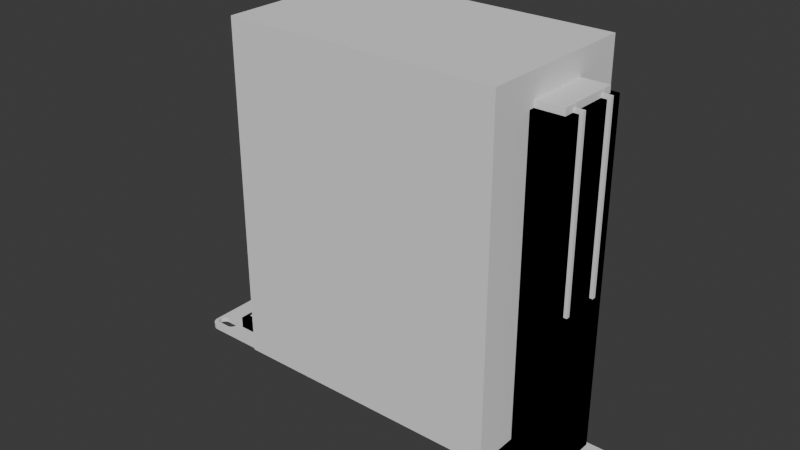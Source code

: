# Source: thinkcentre.blend  (saved by Blender 4.0.36; exported with 4.5.12 LTS)
import bpy
from mathutils import Matrix  # noqa: F401  (used for matrix-valued properties, if any)

bpy.ops.wm.read_factory_settings(use_empty=True)
scene = bpy.context.scene
scene.name = 'Scene'

# ---- collections
col_collection = bpy.data.collections.new('Collection'); scene.collection.children.link(col_collection)

# ---- world
world_world = bpy.data.worlds.new('World'); scene.world = world_world
world_world.use_nodes = True; world_world.node_tree.nodes.clear()
_N = world_world.node_tree.nodes; _L = world_world.node_tree.links
n0 = _N.new('ShaderNodeOutputWorld'); n0.name = 'World Output'; n0.location = (300, 300)
n1 = _N.new('ShaderNodeBackground'); n1.name = 'Background'; n1.location = (10, 300)
n1.inputs[0].default_value = (0.05088, 0.05088, 0.05088, 1.0)
_L.new(n1.outputs[0], n0.inputs[0])
n0.is_active_output = True
world_world.color = (0.05088, 0.05088, 0.05088)
world_world.use_sun_shadow = False
world_world.sun_shadow_jitter_overblur = 0.0

# ---- meshes
me_keystone_blank_10i_002 = bpy.data.meshes.new('Keystone blank 10i.002')
me_keystone_blank_10i_002.from_pydata([(122.3, 12.63, 0.0), (115.8, 12.63, 0.0), (122.3, 12.65, 3.0), (115.8, 12.65, 3.0), (122.3, 19.15, 3.0), (122.3, 19.13, 0.0), (123.2, 19.04, 3.0), (123.2, 19.02, 0.0), (123.9, 18.71, 3.0), (123.9, 18.7, 0.0), (124.6, 18.2, 3.0), (124.6, 18.18, 0.0), (125.1, 17.52, 3.0), (125.1, 17.51, 0.0), (125.5, 16.74, 3.0), (125.5, 16.72, 0.0), (125.6, 15.9, 3.0), (125.6, 15.88, 0.0), (125.5, 15.06, 3.0), (125.5, 15.04, 0.0), (125.1, 14.27, 3.0), (125.1, 14.26, 0.0), (124.6, 13.6, 3.0), (124.6, 13.58, 0.0), (123.9, 13.09, 3.0), (123.9, 13.07, 0.0), (123.2, 12.76, 3.0), (123.2, 12.74, 0.0), (115.8, 19.13, 0.0), (115.8, 19.15, 3.0), (115.0, 12.76, 3.0), (115.0, 12.74, 0.0), (114.2, 13.09, 3.0), (114.2, 13.07, 0.0), (113.5, 13.6, 3.0), (113.5, 13.58, 0.0), (113.0, 14.27, 3.0), (113.0, 14.26, 0.0), (112.7, 15.06, 3.0), (112.7, 15.04, 0.0), (112.6, 15.9, 3.0), (112.6, 15.88, 0.0), (112.7, 16.74, 3.0), (112.7, 16.72, 0.0), (113.0, 17.52, 3.0), (113.0, 17.51, 0.0), (113.5, 18.2, 3.0), (113.5, 18.18, 0.0), (114.2, 18.71, 3.0), (114.2, 18.7, 0.0), (115.0, 19.04, 3.0), (115.0, 19.02, 0.0), (-115.8, -19.12, 0.0), (-122.3, -19.12, 0.0), (-115.8, -19.1, 3.0), (-122.3, -19.1, 3.0), (-115.8, -12.6, 3.0), (-115.8, -12.62, 0.0), (-115.0, -12.71, 3.0), (-115.0, -12.73, 0.0), (-114.2, -13.04, 3.0), (-114.2, -13.05, 0.0), (-113.5, -13.55, 3.0), (-113.5, -13.57, 0.0), (-113.0, -14.23, 3.0), (-113.0, -14.24, 0.0), (-112.7, -15.01, 3.0), (-112.7, -15.03, 0.0), (-112.6, -15.85, 3.0), (-112.6, -15.87, 0.0), (-112.7, -16.69, 3.0), (-112.7, -16.71, 0.0), (-113.0, -17.48, 3.0), (-113.0, -17.49, 0.0), (-113.5, -18.15, 3.0), (-113.5, -18.17, 0.0), (-114.2, -18.66, 3.0), (-114.2, -18.68, 0.0), (-115.0, -18.99, 3.0), (-115.0, -19.01, 0.0), (-122.3, -12.62, 0.0), (-122.3, -12.6, 3.0), (-123.2, -18.99, 3.0), (-123.2, -19.01, 0.0), (-123.9, -18.66, 3.0), (-123.9, -18.68, 0.0), (-124.6, -18.15, 3.0), (-124.6, -18.17, 0.0), (-125.1, -17.48, 3.0), (-125.1, -17.49, 0.0), (-125.5, -16.69, 3.0), (-125.5, -16.71, 0.0), (-125.6, -15.85, 3.0), (-125.6, -15.87, 0.0), (-125.5, -15.01, 3.0), (-125.5, -15.03, 0.0), (-125.1, -14.23, 3.0), (-125.1, -14.24, 0.0), (-124.6, -13.55, 3.0), (-124.6, -13.57, 0.0), (-123.9, -13.04, 3.0), (-123.9, -13.05, 0.0), (-123.2, -12.71, 3.0), (-123.2, -12.73, 0.0), (122.3, -19.12, 0.0), (115.8, -19.12, 0.0), (122.3, -19.1, 3.0), (115.8, -19.1, 3.0), (122.3, -12.6, 3.0), (122.3, -12.62, 0.0), (123.2, -12.71, 3.0), (123.2, -12.73, 0.0), (123.9, -13.04, 3.0), (123.9, -13.05, 0.0), (124.6, -13.55, 3.0), (124.6, -13.57, 0.0), (125.1, -14.23, 3.0), (125.1, -14.24, 0.0), (125.5, -15.01, 3.0), (125.5, -15.03, 0.0), (125.6, -15.85, 3.0), (125.6, -15.87, 0.0), (125.5, -16.69, 3.0), (125.5, -16.71, 0.0), (125.1, -17.48, 3.0), (125.1, -17.49, 0.0), (124.6, -18.15, 3.0), (124.6, -18.17, 0.0), (123.9, -18.66, 3.0), (123.9, -18.68, 0.0), (123.2, -18.99, 3.0), (123.2, -19.01, 0.0), (115.8, -12.62, 0.0), (115.8, -12.6, 3.0), (115.0, -18.99, 3.0), (115.0, -19.01, 0.0), (114.2, -18.66, 3.0), (114.2, -18.68, 0.0), (113.5, -18.15, 3.0), (113.5, -18.17, 0.0), (113.0, -17.48, 3.0), (113.0, -17.49, 0.0), (112.7, -16.69, 3.0), (112.7, -16.71, 0.0), (112.6, -15.85, 3.0), (112.6, -15.87, 0.0), (112.7, -15.01, 3.0), (112.7, -15.03, 0.0), (113.0, -14.23, 3.0), (113.0, -14.24, 0.0), (113.5, -13.55, 3.0), (113.5, -13.57, 0.0), (114.2, -13.04, 3.0), (114.2, -13.05, 0.0), (115.0, -12.71, 3.0), (115.0, -12.73, 0.0), (-115.8, 12.63, 0.0), (-122.3, 12.63, 0.0), (-115.8, 12.65, 3.0), (-122.3, 12.65, 3.0), (-115.8, 19.15, 3.0), (-115.8, 19.13, 0.0), (-115.0, 19.04, 3.0), (-115.0, 19.02, 0.0), (-114.2, 18.71, 3.0), (-114.2, 18.7, 0.0), (-113.5, 18.2, 3.0), (-113.5, 18.18, 0.0), (-113.0, 17.52, 3.0), (-113.0, 17.51, 0.0), (-112.7, 16.74, 3.0), (-112.7, 16.72, 0.0), (-112.6, 15.9, 3.0), (-112.6, 15.88, 0.0), (-112.7, 15.06, 3.0), (-112.7, 15.04, 0.0), (-113.0, 14.27, 3.0), (-113.0, 14.26, 0.0), (-113.5, 13.6, 3.0), (-113.5, 13.58, 0.0), (-114.2, 13.09, 3.0), (-114.2, 13.07, 0.0), (-115.0, 12.76, 3.0), (-115.0, 12.74, 0.0), (-122.3, 19.13, 0.0), (-122.3, 19.15, 3.0), (-123.2, 12.76, 3.0), (-123.2, 12.74, 0.0), (-123.9, 13.09, 3.0), (-123.9, 13.07, 0.0), (-124.6, 13.6, 3.0), (-124.6, 13.58, 0.0), (-125.1, 14.27, 3.0), (-125.1, 14.26, 0.0), (-125.5, 15.06, 3.0), (-125.5, 15.04, 0.0), (-125.6, 15.9, 3.0), (-125.6, 15.88, 0.0), (-125.5, 16.74, 3.0), (-125.5, 16.72, 0.0), (-125.1, 17.52, 3.0), (-125.1, 17.51, 0.0), (-124.6, 18.2, 3.0), (-124.6, 18.18, 0.0), (-123.9, 18.71, 3.0), (-123.9, 18.7, 0.0), (-123.2, 19.04, 3.0), (-123.2, 19.02, 0.0), (-122.0, -22.27, 0.0), (122.0, -22.27, 0.0), (-122.0, -22.25, 3.0), (122.0, -22.25, 3.0), (-127.0, -17.25, 3.0), (-127.0, -17.27, 0.0), (-126.9, -18.36, 3.0), (-126.9, -18.38, 0.0), (-126.5, -19.42, 3.0), (-126.5, -19.44, 0.0), (-125.9, -20.37, 3.0), (-125.9, -20.39, 0.0), (-125.1, -21.16, 3.0), (-125.1, -21.18, 0.0), (-124.2, -21.75, 3.0), (-124.2, -21.77, 0.0), (-123.1, -22.12, 3.0), (-123.1, -22.14, 0.0), (-127.0, 17.23, 0.0), (-127.0, 17.25, 3.0), (-122.0, 22.25, 3.0), (-122.0, 22.23, 0.0), (-123.1, 22.12, 3.0), (-123.1, 22.11, 0.0), (-124.2, 21.75, 3.0), (-124.2, 21.74, 0.0), (-125.1, 21.16, 3.0), (-125.1, 21.14, 0.0), (-125.9, 20.37, 3.0), (-125.9, 20.35, 0.0), (-126.5, 19.42, 3.0), (-126.5, 19.4, 0.0), (-126.9, 18.36, 3.0), (-126.9, 18.34, 0.0), (122.0, 22.23, 0.0), (122.0, 22.25, 3.0), (127.0, 17.25, 3.0), (127.0, 17.23, 0.0), (126.9, 18.36, 3.0), (126.9, 18.34, 0.0), (126.5, 19.42, 3.0), (126.5, 19.4, 0.0), (125.9, 20.37, 3.0), (125.9, 20.35, 0.0), (125.1, 21.16, 3.0), (125.1, 21.14, 0.0), (124.2, 21.75, 3.0), (124.2, 21.74, 0.0), (123.1, 22.12, 3.0), (123.1, 22.11, 0.0), (127.0, -17.27, 0.0), (127.0, -17.25, 3.0), (123.1, -22.12, 3.0), (123.1, -22.14, 0.0), (124.2, -21.75, 3.0), (124.2, -21.77, 0.0), (125.1, -21.16, 3.0), (125.1, -21.18, 0.0), (125.9, -20.37, 3.0), (125.9, -20.39, 0.0), (126.5, -19.42, 3.0), (126.5, -19.44, 0.0), (126.9, -18.36, 3.0), (126.9, -18.38, 0.0), (-122.0, -19.1, 0.0), (-123.2, -12.73, 0.0), (122.0, 12.65, 0.0), (-122.0, 19.15, 0.0), (-122.0, 19.15, 3.0), (-122.0, -12.6, 0.0), (122.0, 19.15, 0.0), (122.0, -12.6, 3.0), (-122.4, -19.09, 0.0), (122.0, -19.1, 3.0), (122.0, -19.1, 0.0), (122.0, 12.65, 3.0), (123.2, 12.78, 0.0), (-122.0, 12.65, 3.0), (-122.0, -19.1, 3.0), (122.4, 19.14, 0.0), (-122.4, -19.09, 3.0), (-122.0, 12.65, 0.0), (-123.2, -12.73, 3.0), (122.0, 19.15, 3.0), (122.0, -12.6, 0.0), (122.4, 19.14, 3.0), (123.2, 12.78, 3.0), (-122.0, -12.6, 3.0)], [], [(0, 2, 1, 274), (2, 283, 3, 1), (4, 293, 6, 5), (6, 7, 287, 5), (6, 8, 7), (8, 9, 7), (8, 10, 9), (10, 11, 9), (10, 12, 11), (12, 13, 11), (12, 14, 13), (14, 15, 13), (14, 16, 15), (16, 17, 15), (16, 18, 17), (18, 19, 17), (18, 20, 19), (20, 21, 19), (20, 22, 21), (22, 23, 21), (22, 24, 23), (24, 25, 23), (24, 294, 26, 25), (26, 27, 284, 25), (26, 2, 27), (2, 0, 27), (28, 29, 5, 278), (29, 4, 5), (3, 30, 1), (30, 31, 1), (30, 32, 31), (32, 33, 31), (32, 34, 33), (34, 35, 33), (34, 36, 35), (36, 37, 35), (36, 38, 37), (38, 39, 37), (38, 40, 39), (40, 41, 39), (40, 42, 41), (42, 43, 41), (42, 44, 43), (44, 45, 43), (44, 46, 45), (46, 47, 45), (46, 48, 47), (48, 49, 47), (48, 50, 49), (50, 51, 49), (50, 29, 51), (29, 28, 51), (52, 54, 53, 272), (54, 55, 53), (56, 58, 57), (58, 59, 57), (58, 60, 59), (60, 61, 59), (60, 62, 61), (62, 63, 61), (62, 64, 63), (64, 65, 63), (64, 66, 65), (66, 67, 65), (66, 68, 67), (68, 69, 67), (68, 70, 69), (70, 71, 69), (70, 72, 71), (72, 73, 71), (72, 74, 73), (74, 75, 73), (74, 76, 75), (76, 77, 75), (76, 78, 77), (78, 79, 77), (78, 54, 79), (54, 52, 79), (80, 81, 57, 277), (81, 56, 57), (55, 82, 53), (82, 83, 280, 53), (82, 84, 83), (84, 85, 83), (84, 86, 85), (86, 87, 85), (86, 88, 87), (88, 89, 87), (88, 90, 89), (90, 91, 89), (90, 92, 91), (92, 93, 91), (92, 94, 93), (94, 95, 93), (94, 96, 95), (96, 97, 95), (96, 98, 97), (98, 99, 97), (98, 100, 99), (100, 101, 99), (100, 102, 101), (102, 103, 273, 101), (102, 81, 103), (81, 80, 103), (104, 106, 105, 282), (106, 107, 105), (108, 110, 109), (110, 111, 109), (110, 112, 111), (112, 113, 111), (112, 114, 113), (114, 115, 113), (114, 116, 115), (116, 117, 115), (116, 118, 117), (118, 119, 117), (118, 120, 119), (120, 121, 119), (120, 122, 121), (122, 123, 121), (122, 124, 123), (124, 125, 123), (124, 126, 125), (126, 127, 125), (126, 128, 127), (128, 129, 127), (128, 130, 129), (130, 131, 129), (130, 106, 131), (106, 104, 131), (132, 133, 109, 292), (133, 108, 109), (107, 134, 105), (134, 135, 105), (134, 136, 135), (136, 137, 135), (136, 138, 137), (138, 139, 137), (138, 140, 139), (140, 141, 139), (140, 142, 141), (142, 143, 141), (142, 144, 143), (144, 145, 143), (144, 146, 145), (146, 147, 145), (146, 148, 147), (148, 149, 147), (148, 150, 149), (150, 151, 149), (150, 152, 151), (152, 153, 151), (152, 154, 153), (154, 155, 153), (154, 133, 155), (133, 132, 155), (156, 158, 157, 289), (158, 285, 159, 157), (160, 162, 161), (162, 163, 161), (162, 164, 163), (164, 165, 163), (164, 166, 165), (166, 167, 165), (166, 168, 167), (168, 169, 167), (168, 170, 169), (170, 171, 169), (170, 172, 171), (172, 173, 171), (172, 174, 173), (174, 175, 173), (174, 176, 175), (176, 177, 175), (176, 178, 177), (178, 179, 177), (178, 180, 179), (180, 181, 179), (180, 182, 181), (182, 183, 181), (182, 158, 183), (158, 156, 183), (184, 185, 161, 275), (185, 276, 160, 161), (159, 186, 157), (186, 187, 157), (186, 188, 187), (188, 189, 187), (188, 190, 189), (190, 191, 189), (190, 192, 191), (192, 193, 191), (192, 194, 193), (194, 195, 193), (194, 196, 195), (196, 197, 195), (196, 198, 197), (198, 199, 197), (198, 200, 199), (200, 201, 199), (200, 202, 201), (202, 203, 201), (202, 204, 203), (204, 205, 203), (204, 206, 205), (206, 207, 205), (206, 185, 207), (185, 184, 207), (208, 209, 210), (210, 209, 211), (212, 213, 214), (214, 213, 215), (214, 215, 216), (216, 215, 217), (216, 217, 218), (218, 217, 219), (218, 219, 220), (220, 219, 221), (220, 221, 222), (222, 221, 223), (222, 223, 224), (224, 223, 225), (224, 225, 210), (210, 225, 208), (226, 213, 227), (227, 213, 212), (228, 229, 230), (230, 229, 231), (230, 231, 232), (232, 231, 233), (232, 233, 234), (234, 233, 235), (234, 235, 236), (236, 235, 237), (236, 237, 238), (238, 237, 239), (238, 239, 240), (240, 239, 241), (240, 241, 227), (227, 241, 226), (242, 229, 243), (243, 229, 228), (244, 245, 246), (246, 245, 247), (246, 247, 248), (248, 247, 249), (248, 249, 250), (250, 249, 251), (250, 251, 252), (252, 251, 253), (252, 253, 254), (254, 253, 255), (254, 255, 256), (256, 255, 257), (256, 257, 243), (243, 257, 242), (258, 245, 259), (259, 245, 244), (211, 209, 260), (260, 209, 261), (260, 261, 262), (262, 261, 263), (262, 263, 264), (264, 263, 265), (264, 265, 266), (266, 265, 267), (266, 267, 268), (268, 267, 269), (268, 269, 270), (270, 269, 271), (270, 271, 259), (259, 271, 258), (212, 92, 94, 96, 98, 100, 102, 81, 56, 58, 60, 62, 64, 66, 68, 144, 146, 148, 150, 152, 154, 133, 108, 110, 112, 114, 116, 118, 120, 259, 244, 16, 18, 20, 22, 24, 26, 2, 3, 30, 32, 34, 36, 38, 40, 172, 174, 176, 178, 180, 182, 158, 159, 186, 188, 190, 192, 194, 196, 227), (213, 226, 197, 195, 193, 191, 189, 187, 157, 156, 183, 181, 179, 177, 175, 173, 41, 39, 37, 35, 33, 31, 1, 0, 27, 25, 23, 21, 19, 17, 245, 258, 121, 119, 117, 115, 113, 111, 109, 132, 155, 153, 151, 149, 147, 145, 69, 67, 65, 63, 61, 59, 57, 80, 103, 101, 99, 97, 95, 93), (227, 196, 198, 200, 202, 204, 206, 185, 160, 162, 164, 166, 168, 170, 172, 40, 42, 44, 46, 48, 50, 29, 4, 6, 8, 10, 12, 14, 16, 244, 246, 248, 250, 252, 254, 256, 243, 228, 230, 232, 234, 236, 238, 240), (259, 120, 122, 124, 126, 128, 130, 106, 107, 134, 136, 138, 140, 142, 144, 68, 70, 72, 74, 76, 78, 54, 55, 82, 84, 86, 88, 90, 92, 212, 214, 216, 218, 220, 222, 224, 210, 211, 260, 262, 264, 266, 268, 270), (54, 286, 55), (29, 291, 4), (55, 288, 82), (91, 89, 87, 85, 83, 53, 52, 79, 77, 75, 73, 71, 69, 145, 143, 141, 139, 137, 135, 105, 104, 131, 129, 127, 125, 123, 121, 258, 271, 269, 267, 265, 263, 261, 209, 208, 225, 223, 221, 219, 217, 215, 213, 93), (245, 17, 15, 13, 11, 9, 7, 5, 28, 51, 49, 47, 45, 43, 41, 173, 171, 169, 167, 165, 163, 161, 184, 207, 205, 203, 201, 199, 197, 226, 241, 239, 237, 235, 233, 231, 229, 242, 257, 255, 253, 251, 249, 247), (81, 295, 56), (133, 279, 108), (100, 290, 102), (106, 281, 107)])
me_keystone_blank_10i_002.update()
me_keystone_blank_10i_001 = bpy.data.meshes.new('Keystone blank 10i.001')
me_keystone_blank_10i_001.from_pydata([(-106.5, 6.35, 0.009703), (-91.5, 6.35, 0.009703), (-89.5, -14.15, 0.009703), (-89.5, -14.15, 9.51), (-108.5, -14.15, 0.009703), (-108.5, -14.15, 9.51), (-89.5, 14.15, 0.009703), (-89.5, 14.15, 9.51), (-108.5, 14.15, 0.009703), (-108.5, 14.15, 9.51), (-91.5, -9.65, 9.51), (-91.5, -9.65, 8.11), (-106.5, -9.65, 9.51), (-106.5, -9.65, 8.11), (-106.5, -12.15, 3.0), (-106.5, -12.15, 8.11), (-91.5, -12.15, 3.0), (-91.5, -12.15, 8.11), (-91.5, 12.15, 8.01), (-91.5, 10.15, 8.01), (-106.5, 12.15, 8.01), (-106.5, 10.15, 8.01), (-91.5, 12.15, 4.876), (-106.5, 12.15, 4.876), (-91.5, 10.15, 9.51), (-106.5, 10.15, 9.51), (-106.5, -9.65, 0.0), (-106.5, -9.65, 3.0), (-91.5, -9.65, 3.0), (-91.5, -9.65, 0.0)], [], [(2, 3, 4), (4, 3, 5), (2, 6, 3), (3, 6, 7), (8, 4, 9), (9, 4, 5), (10, 11, 12), (12, 11, 13), (14, 15, 16), (16, 15, 17), (11, 17, 13), (13, 17, 15), (18, 19, 20), (20, 19, 21), (22, 18, 23), (23, 18, 20), (1, 22, 0), (0, 22, 23), (8, 9, 6), (6, 9, 7), (9, 5, 12), (12, 5, 3), (12, 3, 10), (10, 3, 7), (10, 7, 24), (24, 7, 25), (25, 7, 9), (25, 9, 12), (19, 24, 21), (21, 24, 25), (26, 0, 27), (27, 0, 23), (27, 23, 21), (21, 23, 20), (27, 21, 13), (13, 21, 25), (13, 25, 12), (13, 15, 27), (27, 15, 14), (14, 16, 27), (27, 16, 28), (27, 28, 26), (26, 28, 29), (1, 29, 28), (16, 17, 28), (28, 17, 11), (28, 11, 19), (19, 11, 24), (24, 11, 10), (18, 22, 19), (19, 22, 28), (22, 1, 28), (0, 8, 6, 1), (1, 6, 2, 29), (2, 4, 26, 29), (0, 26, 4, 8)])
me_keystone_blank_10i_001.update()
me_cube = bpy.data.meshes.new('Cube')
me_cube.from_pydata([(-1.002, -1.009, -1.0), (-1.002, -1.009, 381.0), (-1.002, 1.009, -1.0), (-1.002, 1.009, 381.0), (1.002, -1.009, -1.0), (1.002, -1.009, 381.0), (1.002, 1.009, -1.0), (1.002, 1.009, 381.0)], [], [(0, 1, 3, 2), (2, 3, 7, 6), (6, 7, 5, 4), (4, 5, 1, 0), (2, 6, 4, 0), (7, 3, 1, 5)])
_uv = me_cube.uv_layers.new(name='UVMap')
_uv.uv.foreach_set('vector', [0.375, 0.0, 0.625, 0.0, 0.625, 0.25, 0.375, 0.25, 0.375, 0.25, 0.625, 0.25, 0.625, 0.5, 0.375, 0.5, 0.375, 0.5, 0.625, 0.5, 0.625, 0.75, 0.375, 0.75, 0.375, 0.75, 0.625, 0.75, 0.625, 1.0, 0.375, 1.0, 0.125, 0.5, 0.375, 0.5, 0.375, 0.75, 0.125, 0.75, 0.625, 0.5, 0.875, 0.5, 0.875, 0.75, 0.625, 0.75])
me_cube.update()
me_keystone_blank_10i_006 = bpy.data.meshes.new('Keystone blank 10i.006')
me_keystone_blank_10i_006.from_pydata([(-106.5, 6.35, 0.009703), (-91.5, 6.35, 0.009703), (-89.5, -14.15, 0.009703), (-89.5, -14.15, 9.51), (-108.5, -14.15, 0.009703), (-108.5, -14.15, 9.51), (-89.5, 14.15, 0.009703), (-89.5, 14.15, 9.51), (-108.5, 14.15, 0.009703), (-108.5, 14.15, 9.51), (-106.5, -9.65, 0.0), (-91.5, -9.65, 0.0), (-106.5, 6.35, -4.592), (-91.5, 6.35, -4.592), (-106.5, -9.65, -4.601), (-91.5, -9.65, -4.601)], [], [(2, 3, 4), (4, 3, 5), (2, 6, 3), (3, 6, 7), (8, 4, 9), (9, 4, 5), (8, 9, 6), (6, 9, 7), (9, 5, 3, 7), (0, 8, 6, 1), (1, 6, 2, 11), (2, 4, 10, 11), (0, 10, 4, 8), (0, 1, 13, 12), (11, 10, 14, 15), (10, 0, 12, 14), (1, 11, 15, 13), (13, 15, 14, 12)])
me_keystone_blank_10i_006.update()
me_cube_002 = bpy.data.meshes.new('Cube.002')
me_cube_002.from_pydata([(-0.9778, -0.8857, -1.0), (-0.9778, -0.8857, 365.0), (-0.9778, 0.8857, -1.0), (-0.9778, 0.8857, 365.0), (0.9778, -0.8857, -1.0), (0.9778, -0.8857, 365.0), (0.9778, 0.8857, -1.0), (0.9778, 0.8857, 365.0)], [], [(0, 1, 3, 2), (2, 3, 7, 6), (6, 7, 5, 4), (4, 5, 1, 0), (2, 6, 4, 0), (7, 3, 1, 5)])
_uv = me_cube_002.uv_layers.new(name='UVMap')
_uv.uv.foreach_set('vector', [0.375, 0.0, 0.625, 0.0, 0.625, 0.25, 0.375, 0.25, 0.375, 0.25, 0.625, 0.25, 0.625, 0.5, 0.375, 0.5, 0.375, 0.5, 0.625, 0.5, 0.625, 0.75, 0.375, 0.75, 0.375, 0.75, 0.625, 0.75, 0.625, 1.0, 0.375, 1.0, 0.125, 0.5, 0.375, 0.5, 0.375, 0.75, 0.125, 0.75, 0.625, 0.5, 0.875, 0.5, 0.875, 0.75, 0.625, 0.75])
me_cube_002.update()
me_cube_003 = bpy.data.meshes.new('Cube.003')
me_cube_003.from_pydata([(-1.035, -1.18, -1.0), (-1.035, -1.18, 373.6), (-1.035, 1.18, -1.0), (-1.035, 1.18, 373.6), (1.035, -1.18, -1.0), (1.035, -1.18, 373.6), (1.035, 1.18, -1.0), (1.035, 1.18, 373.6)], [], [(0, 1, 3, 2), (2, 3, 7, 6), (6, 7, 5, 4), (4, 5, 1, 0), (2, 6, 4, 0), (7, 3, 1, 5)])
_uv = me_cube_003.uv_layers.new(name='UVMap')
_uv.uv.foreach_set('vector', [0.375, 0.0, 0.625, 0.0, 0.625, 0.25, 0.375, 0.25, 0.375, 0.25, 0.625, 0.25, 0.625, 0.5, 0.375, 0.5, 0.375, 0.5, 0.625, 0.5, 0.625, 0.75, 0.375, 0.75, 0.375, 0.75, 0.625, 0.75, 0.625, 1.0, 0.375, 1.0, 0.125, 0.5, 0.375, 0.5, 0.375, 0.75, 0.125, 0.75, 0.625, 0.5, 0.875, 0.5, 0.875, 0.75, 0.625, 0.75])
me_cube_003.update()
me_cube_007 = bpy.data.meshes.new('Cube.007')
me_cube_007.from_pydata([(-0.8333, -1.0, -1.0), (-0.8333, -1.0, 367.0), (-0.8333, 1.0, -1.0), (-0.8333, 1.0, 367.0), (0.8333, -1.0, -1.0), (0.8333, -1.0, 367.0), (0.8333, 1.0, -1.0), (0.8333, 1.0, 367.0)], [], [(0, 1, 3, 2), (2, 3, 7, 6), (6, 7, 5, 4), (4, 5, 1, 0), (2, 6, 4, 0), (7, 3, 1, 5)])
_uv = me_cube_007.uv_layers.new(name='UVMap')
_uv.uv.foreach_set('vector', [0.375, 0.0, 0.625, 0.0, 0.625, 0.25, 0.375, 0.25, 0.375, 0.25, 0.625, 0.25, 0.625, 0.5, 0.375, 0.5, 0.375, 0.5, 0.625, 0.5, 0.625, 0.75, 0.375, 0.75, 0.375, 0.75, 0.625, 0.75, 0.625, 1.0, 0.375, 1.0, 0.125, 0.5, 0.375, 0.5, 0.375, 0.75, 0.125, 0.75, 0.625, 0.5, 0.875, 0.5, 0.875, 0.75, 0.625, 0.75])
me_cube_007.update()
me_cube_009 = bpy.data.meshes.new('Cube.009')
me_cube_009.from_pydata([(-1.0, -1.0, 0.3), (-1.0, -1.0, 3.3), (-1.0, 1.0, 0.3), (-1.0, 1.0, 3.3), (5.0, -1.0, 0.3), (5.0, -1.0, 3.3), (5.0, 1.0, 0.3), (5.0, 1.0, 3.3), (114.3, -1.0, 0.3), (114.3, -1.0, 3.3), (114.3, 1.0, 0.3), (114.3, 1.0, 3.3), (120.3, -1.0, 0.3), (120.3, -1.0, 3.3), (120.3, 1.0, 0.3), (120.3, 1.0, 3.3)], [], [(0, 1, 3, 2), (2, 3, 7, 6), (6, 7, 5, 4), (4, 5, 1, 0), (2, 6, 4, 0), (7, 3, 1, 5), (8, 9, 11, 10), (10, 11, 15, 14), (14, 15, 13, 12), (12, 13, 9, 8), (10, 14, 12, 8), (15, 11, 9, 13)])
_uv = me_cube_009.uv_layers.new(name='UVMap')
_uv.uv.foreach_set('vector', [0.375, 0.0, 0.625, 0.0, 0.625, 0.25, 0.375, 0.25, 0.375, 0.25, 0.625, 0.25, 0.625, 0.5, 0.375, 0.5, 0.375, 0.5, 0.625, 0.5, 0.625, 0.75, 0.375, 0.75, 0.375, 0.75, 0.625, 0.75, 0.625, 1.0, 0.375, 1.0, 0.125, 0.5, 0.375, 0.5, 0.375, 0.75, 0.125, 0.75, 0.625, 0.5, 0.875, 0.5, 0.875, 0.75, 0.625, 0.75, 0.375, 0.0, 0.625, 0.0, 0.625, 0.25, 0.375, 0.25, 0.375, 0.25, 0.625, 0.25, 0.625, 0.5, 0.375, 0.5, 0.375, 0.5, 0.625, 0.5, 0.625, 0.75, 0.375, 0.75, 0.375, 0.75, 0.625, 0.75, 0.625, 1.0, 0.375, 1.0, 0.125, 0.5, 0.375, 0.5, 0.375, 0.75, 0.125, 0.75, 0.625, 0.5, 0.875, 0.5, 0.875, 0.75, 0.625, 0.75])
me_cube_009.update()
me_cube_010 = bpy.data.meshes.new('Cube.010')
me_cube_010.from_pydata([(-6.0, -1.0, -93.0), (-6.0, -1.0, 5.0), (-6.0, 1.0, -93.0), (-6.0, 1.0, 5.0), (1.0, -1.0, -93.0), (1.0, -1.0, 5.0), (1.0, 1.0, -93.0), (1.0, 1.0, 5.0), (-6.0, 21.0, -93.0), (-6.0, 21.0, 5.0), (-6.0, 23.0, -93.0), (-6.0, 23.0, 5.0), (1.0, 21.0, -93.0), (1.0, 21.0, 5.0), (1.0, 23.0, -93.0), (1.0, 23.0, 5.0), (177.0, -1.0, -93.0), (177.0, -1.0, 5.0), (177.0, 1.0, -93.0), (177.0, 1.0, 5.0), (184.0, -1.0, -93.0), (184.0, -1.0, 5.0), (184.0, 1.0, -93.0), (184.0, 1.0, 5.0), (177.0, 21.0, -93.0), (177.0, 21.0, 5.0), (177.0, 23.0, -93.0), (177.0, 23.0, 5.0), (184.0, 21.0, -93.0), (184.0, 21.0, 5.0), (184.0, 23.0, -93.0), (184.0, 23.0, 5.0)], [], [(0, 1, 3, 2), (2, 3, 7, 6), (6, 7, 5, 4), (4, 5, 1, 0), (2, 6, 4, 0), (7, 3, 1, 5), (8, 9, 11, 10), (10, 11, 15, 14), (14, 15, 13, 12), (12, 13, 9, 8), (10, 14, 12, 8), (15, 11, 9, 13), (16, 17, 19, 18), (18, 19, 23, 22), (22, 23, 21, 20), (20, 21, 17, 16), (18, 22, 20, 16), (23, 19, 17, 21), (24, 25, 27, 26), (26, 27, 31, 30), (30, 31, 29, 28), (28, 29, 25, 24), (26, 30, 28, 24), (31, 27, 25, 29)])
_uv = me_cube_010.uv_layers.new(name='UVMap')
_uv.uv.foreach_set('vector', [0.375, 0.0, 0.625, 0.0, 0.625, 0.25, 0.375, 0.25, 0.375, 0.25, 0.625, 0.25, 0.625, 0.5, 0.375, 0.5, 0.375, 0.5, 0.625, 0.5, 0.625, 0.75, 0.375, 0.75, 0.375, 0.75, 0.625, 0.75, 0.625, 1.0, 0.375, 1.0, 0.125, 0.5, 0.375, 0.5, 0.375, 0.75, 0.125, 0.75, 0.625, 0.5, 0.875, 0.5, 0.875, 0.75, 0.625, 0.75, 0.375, 0.0, 0.625, 0.0, 0.625, 0.25, 0.375, 0.25, 0.375, 0.25, 0.625, 0.25, 0.625, 0.5, 0.375, 0.5, 0.375, 0.5, 0.625, 0.5, 0.625, 0.75, 0.375, 0.75, 0.375, 0.75, 0.625, 0.75, 0.625, 1.0, 0.375, 1.0, 0.125, 0.5, 0.375, 0.5, 0.375, 0.75, 0.125, 0.75, 0.625, 0.5, 0.875, 0.5, 0.875, 0.75, 0.625, 0.75, 0.375, 0.0, 0.625, 0.0, 0.625, 0.25, 0.375, 0.25, 0.375, 0.25, 0.625, 0.25, 0.625, 0.5, 0.375, 0.5, 0.375, 0.5, 0.625, 0.5, 0.625, 0.75, 0.375, 0.75, 0.375, 0.75, 0.625, 0.75, 0.625, 1.0, 0.375, 1.0, 0.125, 0.5, 0.375, 0.5, 0.375, 0.75, 0.125, 0.75, 0.625, 0.5, 0.875, 0.5, 0.875, 0.75, 0.625, 0.75, 0.375, 0.0, 0.625, 0.0, 0.625, 0.25, 0.375, 0.25, 0.375, 0.25, 0.625, 0.25, 0.625, 0.5, 0.375, 0.5, 0.375, 0.5, 0.625, 0.5, 0.625, 0.75, 0.375, 0.75, 0.375, 0.75, 0.625, 0.75, 0.625, 1.0, 0.375, 1.0, 0.125, 0.5, 0.375, 0.5, 0.375, 0.75, 0.125, 0.75, 0.625, 0.5, 0.875, 0.5, 0.875, 0.75, 0.625, 0.75])
me_cube_010.update()

# ---- objects
ob_keystone_blank_10i_001 = bpy.data.objects.new('Keystone blank 10i.001', me_keystone_blank_10i_002)
ob_keystone_blank_10i_002 = bpy.data.objects.new('Keystone blank 10i.002', me_keystone_blank_10i_001)
ob_cube = bpy.data.objects.new('Cube', me_cube)
ob_keystone_blank_10i_003 = bpy.data.objects.new('Keystone blank 10i.003', me_keystone_blank_10i_006)
ob_cube_001 = bpy.data.objects.new('Cube.001', me_cube_002)
ob_cube_002 = bpy.data.objects.new('Cube.002', me_cube_003)
ob_cube_003 = bpy.data.objects.new('Cube.003', me_cube_007)
ob_cube_005 = bpy.data.objects.new('Cube.005', me_cube_009)
ob_cube_004 = bpy.data.objects.new('Cube.004', me_cube_010)

# ---- transforms, parenting, visibility, modifiers, constraints
ob_keystone_blank_10i_001.location = (0.0, 0.0, 0.0)
_m = ob_keystone_blank_10i_001.modifiers.new('Boolean.004', 'BOOLEAN')
_m.object = ob_cube_002
_m.operation = 'UNION'
_m = ob_keystone_blank_10i_001.modifiers.new('Boolean.002', 'BOOLEAN')
_m.object = ob_cube
_m = ob_keystone_blank_10i_001.modifiers.new('Boolean', 'BOOLEAN')
_m.object = ob_keystone_blank_10i_003
_m = ob_keystone_blank_10i_001.modifiers.new('Boolean.001', 'BOOLEAN')
_m.object = ob_keystone_blank_10i_002
_m.operation = 'UNION'
_m = ob_keystone_blank_10i_001.modifiers.new('Boolean.003', 'BOOLEAN')
_m.object = ob_cube_001
_m = ob_keystone_blank_10i_001.modifiers.new('Boolean.005', 'BOOLEAN')
_m.object = ob_cube_003
_m = ob_keystone_blank_10i_001.modifiers.new('Boolean.006', 'BOOLEAN')
_m.object = ob_cube_005
_m.operation = 'UNION'
_m = ob_keystone_blank_10i_001.modifiers.new('Boolean.007', 'BOOLEAN')
_m.object = ob_cube_004
ob_keystone_blank_10i_002.location = (0.0, 0.0, 0.0)
ob_cube.location = (11.0, 0.0, 2.5)
ob_cube.scale = (90.0, 17.5, 0.5)
ob_keystone_blank_10i_003.location = (0.0, 0.0, 0.0)
ob_cube_001.location = (11.0, 0.0, -4.976)
ob_cube_001.scale = (90.0, 17.5, 0.5)
ob_cube_002.location = (11.0, 0.0, 2.5)
ob_cube_002.scale = (90.0, 17.5, 0.5)
ob_cube_003.location = (11.0, 0.0, 22.5)
ob_cube_003.scale = (90.0, 45.38, 0.5)
ob_cube_005.location = (-78.5, 0.0, 186.0)
ob_cube_005.scale = (1.5, 10.0, 1.0)
ob_cube_004.location = (-78.0, -11.0, 186.0)

# ---- collection membership
col_collection.objects.link(ob_keystone_blank_10i_001)
col_collection.objects.link(ob_keystone_blank_10i_002)
col_collection.objects.link(ob_cube)
col_collection.objects.link(ob_keystone_blank_10i_003)
col_collection.objects.link(ob_cube_001)
col_collection.objects.link(ob_cube_002)
col_collection.objects.link(ob_cube_003)
col_collection.objects.link(ob_cube_005)
col_collection.objects.link(ob_cube_004)

# ---- scene / render settings (as saved in the file)
scene.frame_start = 1; scene.frame_end = 250; scene.frame_set(229)
scene.render.engine = 'BLENDER_EEVEE_NEXT'
scene.cycles.sampling_pattern = 'TABULATED_SOBOL'
bpy.context.view_layer.update()

# ---- added for rendering (the .blend has no active camera and no usable light): camera, sun
cam_auto = bpy.data.cameras.new('AutoCamera')
cam_auto.lens = 50.0
cam_auto.sensor_width = 36.0
cam_auto.clip_end = 5565.42
ob_auto_camera = bpy.data.objects.new('AutoCamera', cam_auto)
scene.collection.objects.link(ob_auto_camera)
ob_auto_camera.location = (317.119, -380.543, 353.958)
ob_auto_camera.rotation_euler = (1.09748, -7.21219e-08, 0.694738)
scene.camera = ob_auto_camera
light_auto_sun = bpy.data.lights.new('AutoSun', 'SUN')
light_auto_sun.energy = 3.0
light_auto_sun.angle = 0.0523599
ob_auto_sun = bpy.data.objects.new('AutoSun', light_auto_sun)
scene.collection.objects.link(ob_auto_sun)
ob_auto_sun.rotation_euler = (0.872665, 0.174533, 0.523599)
bpy.context.view_layer.update()

